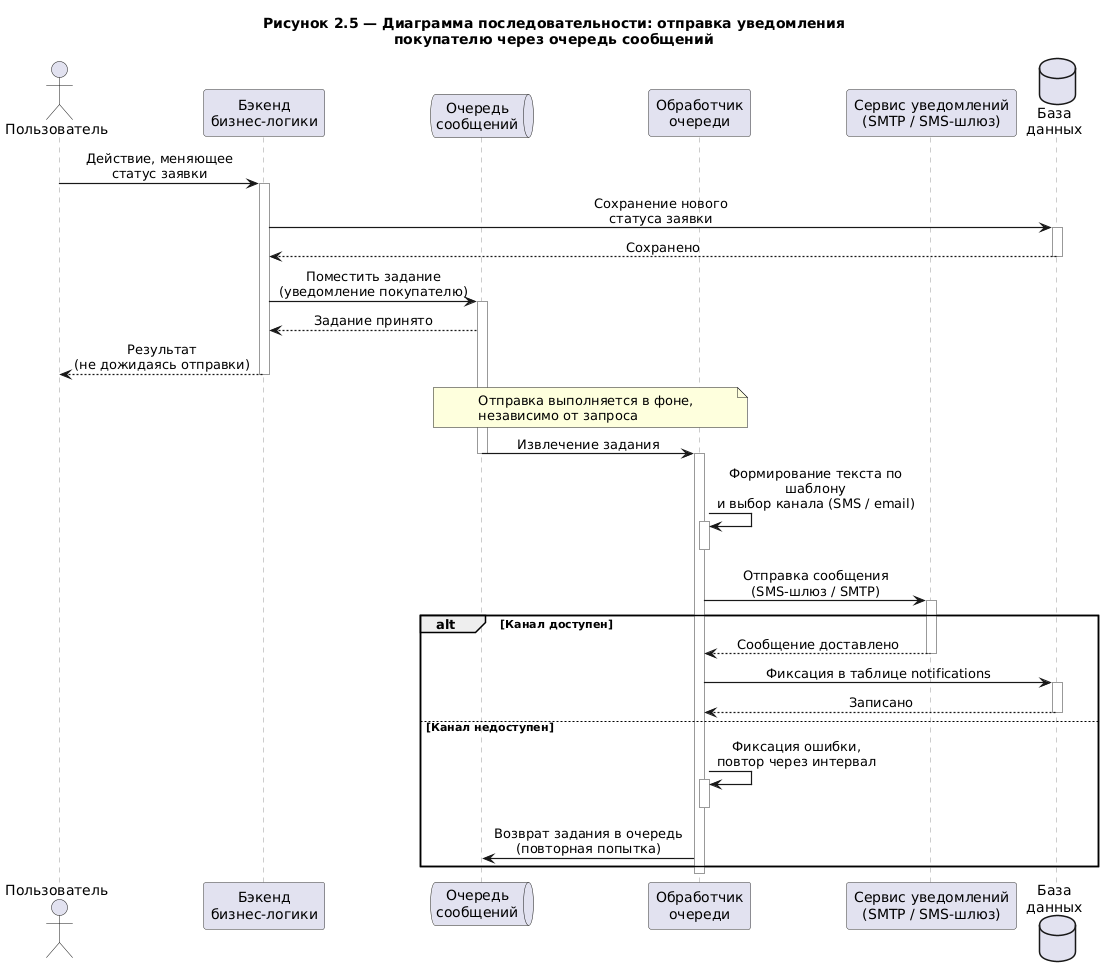

The diagram above was rendered by PlantUML. Its source (embedded in the PNG):
@startuml
skinparam backgroundColor #FFFFFF
skinparam sequenceArrowThickness 1.2
skinparam sequenceParticipantBorderColor #333333
skinparam sequenceLifeLineBorderColor #999999
skinparam sequenceMessageAlign center
skinparam responseMessageBelowArrow true
skinparam maxMessageSize 230
skinparam defaultFontName "Segoe UI"

title Рисунок 2.5 — Диаграмма последовательности: отправка уведомления\nпокупателю через очередь сообщений

actor "Пользователь" as user
participant "Бэкенд\nбизнес-логики" as backend
queue "Очередь\nсообщений" as queue
participant "Обработчик\nочереди" as worker
participant "Сервис уведомлений\n(SMTP / SMS-шлюз)" as notify
database "База\nданных" as db

user -> backend : Действие, меняющее\nстатус заявки
activate backend

backend -> db : Сохранение нового\nстатуса заявки
activate db
db --> backend : Сохранено
deactivate db

backend -> queue : Поместить задание\n(уведомление покупателю)
activate queue
queue --> backend : Задание принято
backend --> user : Результат\n(не дожидаясь отправки)
deactivate backend

note over queue, worker
  Отправка выполняется в фоне,
  независимо от запроса
end note

queue -> worker : Извлечение задания
deactivate queue
activate worker

worker -> worker : Формирование текста по шаблону\nи выбор канала (SMS / email)
activate worker
deactivate worker

worker -> notify : Отправка сообщения\n(SMS-шлюз / SMTP)
activate notify

alt Канал доступен
    notify --> worker : Сообщение доставлено
    deactivate notify
    worker -> db : Фиксация в таблице notifications
    activate db
    db --> worker : Записано
    deactivate db
else Канал недоступен
    worker -> worker : Фиксация ошибки,\nповтор через интервал
    activate worker
    deactivate worker
    worker -> queue : Возврат задания в очередь\n(повторная попытка)
end
deactivate worker

@enduml